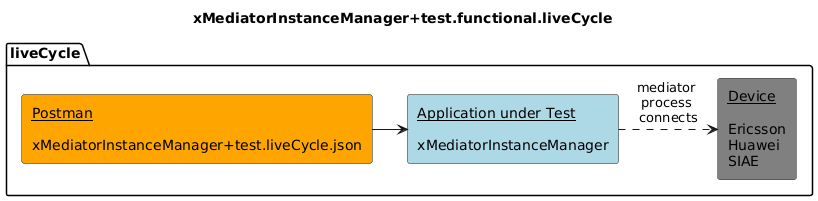

The diagram above was rendered by PlantUML. Its source (embedded in the PNG):
@startuml
skinparam componentStyle rectangle

title
xMediatorInstanceManager+test.functional.liveCycle
end title

package "liveCycle" {
  component [<u>Postman</u>\n\nxMediatorInstanceManager+test.liveCycle.json] as TCC #Orange
  component [<u>Application under Test</u>\n\nxMediatorInstanceManager] as AUT #LightBlue
  component [<u>Device</u>\n\nEricsson\nHuawei\nSIAE] as Device #Gray

  TCC -> AUT
  AUT .> Device : mediator \nprocess \nconnects

}
@enduml